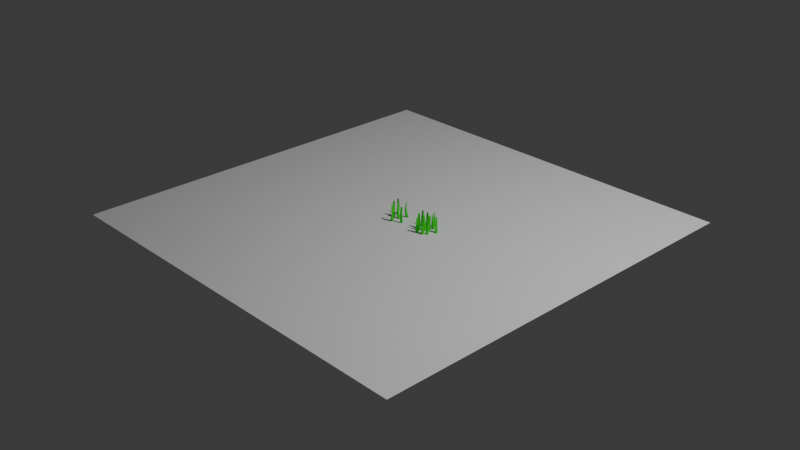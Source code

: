 # Source: Grass_cluster.blend  (saved by Blender 5.1.29; exported with 4.5.12 LTS)
import bpy
from mathutils import Matrix  # noqa: F401  (used for matrix-valued properties, if any)

bpy.ops.wm.read_factory_settings(use_empty=True)
scene = bpy.context.scene
scene.name = 'Scene'

# ---- collections
col_collection = bpy.data.collections.new('Collection'); scene.collection.children.link(col_collection)

# ---- materials (node trees are filled in below, after node groups)
mat_grass_001 = bpy.data.materials.new('Grass.001')
mat_grass_001.alpha_threshold = 0.0
mat_grass_001.use_backface_culling_lightprobe_volume = False
mat_grass_001.roughness = 0.5
mat_grass_001.line_color = (0.0, 0.0, 0.0, 1.0)
mat_grass = bpy.data.materials.new('Grass')
mat_grass.alpha_threshold = 0.0
mat_grass.use_backface_culling_lightprobe_volume = False
mat_grass.roughness = 0.5
mat_grass.line_color = (0.0, 0.0, 0.0, 1.0)

# ---- material node trees
mat_grass_001.use_nodes = True; mat_grass_001.node_tree.nodes.clear()
_N = mat_grass_001.node_tree.nodes; _L = mat_grass_001.node_tree.links
n0 = _N.new('ShaderNodeOutputMaterial'); n0.name = 'Material Output'; n0.location = (200, 100)
n1 = _N.new('ShaderNodeBsdfPrincipled'); n1.name = 'Principled BSDF'; n1.location = (-200, 100)
n1.inputs[0].default_value = (0.02279, 0.8, 0.01598, 1.0)
n1.inputs[2].default_value = 0.6
_L.new(n1.outputs[0], n0.inputs[0])
n0.is_active_output = True
mat_grass.use_nodes = True; mat_grass.node_tree.nodes.clear()
_N = mat_grass.node_tree.nodes; _L = mat_grass.node_tree.links
n0 = _N.new('ShaderNodeOutputMaterial'); n0.name = 'Material Output'; n0.location = (200, 100)
n1 = _N.new('ShaderNodeBsdfPrincipled'); n1.name = 'Principled BSDF'; n1.location = (-200, 100)
n1.inputs[0].default_value = (0.02279, 0.8, 0.01598, 1.0)
n1.inputs[2].default_value = 0.6
_L.new(n1.outputs[0], n0.inputs[0])
n0.is_active_output = True

# ---- world
world_world = bpy.data.worlds.new('World'); scene.world = world_world
world_world.use_nodes = True; world_world.node_tree.nodes.clear()
_N = world_world.node_tree.nodes; _L = world_world.node_tree.links
n0 = _N.new('ShaderNodeOutputWorld'); n0.name = 'World Output'; n0.location = (200, 100)
n1 = _N.new('ShaderNodeBackground'); n1.name = 'Background'; n1.location = (-200, 100)
n1.inputs[0].default_value = (0.05088, 0.05088, 0.05088, 1.0)
_L.new(n1.outputs[0], n0.inputs[0])
n0.is_active_output = True
world_world.color = (0.05088, 0.05088, 0.05088)
world_world.sun_shadow_jitter_overblur = 0.0

# ---- cameras
cam_camera = bpy.data.cameras.new('Camera')
cam_camera.clip_end = 100.0
cam_camera.ortho_scale = 7.314

# ---- lights
light_light = bpy.data.lights.new('Light', 'POINT')
light_light.energy = 1000.0
light_light.shadow_soft_size = 0.1

# ---- meshes
me_cube_004 = bpy.data.meshes.new('Cube.004')
me_cube_004.from_pydata([(-0.2346, -0.143, 0.7441), (-0.1619, -0.143, -0.05559), (-0.2346, -0.2125, 0.7441), (-0.1619, -0.2125, -0.05559), (-0.2568, -0.143, -0.05559), (-0.2568, -0.2125, -0.05559), (-0.2739, -0.143, 0.5841), (-0.2955, -0.143, 0.4242), (-0.2967, -0.143, 0.2643), (-0.2815, -0.143, 0.1043), (-0.2815, -0.2125, 0.1043), (-0.2967, -0.2125, 0.2643), (-0.2955, -0.2125, 0.4242), (-0.2739, -0.2125, 0.5841), (-0.2542, -0.143, 0.5841), (-0.2614, -0.143, 0.4242), (-0.2421, -0.143, 0.2643), (-0.2062, -0.143, 0.1043), (-0.2542, -0.2125, 0.5841), (-0.2614, -0.2125, 0.4242), (-0.2421, -0.2125, 0.2643), (-0.2062, -0.2125, 0.1043), (0.04215, 0.008498, 0.7441), (0.01181, -0.05765, -0.05559), (-0.02106, 0.03748, 0.7441), (-0.05139, -0.02866, -0.05559), (0.05139, 0.02866, -0.05559), (-0.01181, 0.05765, -0.05559), (0.05851, 0.04417, 0.5841), (0.06751, 0.06381, 0.4242), (0.068, 0.06487, 0.2643), (0.06169, 0.05111, 0.1043), (-0.001519, 0.0801, 0.1043), (0.00479, 0.09385, 0.2643), (0.004306, 0.0928, 0.4242), (-0.004703, 0.07315, 0.5841), (0.05032, 0.02631, 0.5841), (0.05332, 0.03286, 0.4242), (0.04524, 0.01523, 0.2643), (0.0303, -0.01734, 0.1043), (-0.01289, 0.0553, 0.5841), (-0.009888, 0.06185, 0.4242), (-0.01797, 0.04422, 0.2643), (-0.03291, 0.01165, 0.1043), (0.2341, -0.1921, 0.7441), (0.23, -0.2647, -0.05559), (0.1647, -0.1882, 0.7441), (0.1606, -0.2609, -0.05559), (0.2354, -0.1699, -0.05559), (0.1659, -0.1661, -0.05559), (0.2363, -0.1529, 0.5841), (0.2375, -0.1313, 0.4242), (0.2376, -0.1302, 0.2643), (0.2367, -0.1453, 0.1043), (0.1673, -0.1414, 0.1043), (0.1682, -0.1263, 0.2643), (0.1681, -0.1274, 0.4242), (0.1669, -0.149, 0.5841), (0.2352, -0.1725, 0.5841), (0.2356, -0.1653, 0.4242), (0.2345, -0.1847, 0.2643), (0.2325, -0.2205, 0.1043), (0.1658, -0.1686, 0.5841), (0.1662, -0.1614, 0.4242), (0.1651, -0.1808, 0.2643), (0.1631, -0.2166, 0.1043), (-0.2637, 0.1763, 0.7441), (-0.2154, 0.2307, -0.05559), (-0.2117, 0.1302, 0.7441), (-0.1634, 0.1846, -0.05559), (-0.2784, 0.1597, -0.05559), (-0.2264, 0.1136, -0.05559), (-0.2897, 0.147, 0.5841), (-0.3041, 0.1308, 0.4242), (-0.3048, 0.1299, 0.2643), (-0.2948, 0.1413, 0.1043), (-0.2428, 0.09509, 0.1043), (-0.2528, 0.08378, 0.2643), (-0.2521, 0.08465, 0.4242), (-0.2377, 0.1008, 0.5841), (-0.2767, 0.1617, 0.5841), (-0.2815, 0.1563, 0.4242), (-0.2686, 0.1708, 0.2643), (-0.2448, 0.1976, 0.1043), (-0.2247, 0.1155, 0.5841), (-0.2295, 0.1101, 0.4242), (-0.2166, 0.1246, 0.2643), (-0.1928, 0.1514, 0.1043), (0.3072, 0.1466, 0.7441), (0.2365, 0.1642, -0.05559), (0.3239, 0.2141, 0.7441), (0.2533, 0.2316, -0.05559), (0.3287, 0.1413, -0.05559), (0.3454, 0.2088, -0.05559), (0.3453, 0.1372, 0.5841), (0.3662, 0.132, 0.4242), (0.3674, 0.1317, 0.2643), (0.3527, 0.1354, 0.1043), (0.3694, 0.2029, 0.1043), (0.3841, 0.1992, 0.2643), (0.383, 0.1995, 0.4242), (0.362, 0.2047, 0.5841), (0.3262, 0.1419, 0.5841), (0.3332, 0.1402, 0.4242), (0.3144, 0.1449, 0.2643), (0.2796, 0.1535, 0.1043), (0.3429, 0.2094, 0.5841), (0.3499, 0.2077, 0.4242), (0.3311, 0.2124, 0.2643), (0.2963, 0.221, 0.1043), (0.1037, 0.1922, 0.7441), (0.03899, 0.1588, -0.05559), (0.07177, 0.254, 0.7441), (0.007102, 0.2206, -0.05559), (0.1234, 0.2024, -0.05559), (0.09148, 0.2642, -0.05559), (0.1385, 0.2102, 0.5841), (0.1577, 0.2201, 0.4242), (0.1588, 0.2206, 0.2643), (0.1453, 0.2137, 0.1043), (0.1134, 0.2755, 0.1043), (0.1269, 0.2824, 0.2643), (0.1258, 0.2819, 0.4242), (0.1066, 0.272, 0.5841), (0.1211, 0.2012, 0.5841), (0.1275, 0.2045, 0.4242), (0.1102, 0.1956, 0.2643), (0.0784, 0.1792, 0.1043), (0.08918, 0.263, 0.5841), (0.09559, 0.2663, 0.4242), (0.07835, 0.2574, 0.2643), (0.04651, 0.241, 0.1043)], [], [(13, 18, 2), (13, 2, 0, 6), (4, 1, 3, 5), (14, 0, 2, 18), (6, 0, 14), (5, 10, 9, 4), (10, 11, 8, 9), (11, 12, 7, 8), (12, 13, 6, 7), (1, 17, 21, 3), (17, 16, 20, 21), (16, 15, 19, 20), (15, 14, 18, 19), (12, 19, 18, 13), (11, 20, 19, 12), (21, 20, 11, 10), (3, 21, 10, 5), (4, 9, 17, 1), (9, 8, 16, 17), (8, 7, 15, 16), (7, 6, 14, 15), (35, 40, 24), (35, 24, 22, 28), (26, 23, 25, 27), (36, 22, 24, 40), (28, 22, 36), (27, 32, 31, 26), (32, 33, 30, 31), (33, 34, 29, 30), (34, 35, 28, 29), (23, 39, 43, 25), (39, 38, 42, 43), (38, 37, 41, 42), (37, 36, 40, 41), (34, 41, 40, 35), (33, 42, 41, 34), (43, 42, 33, 32), (25, 43, 32, 27), (26, 31, 39, 23), (31, 30, 38, 39), (30, 29, 37, 38), (29, 28, 36, 37), (57, 62, 46), (57, 46, 44, 50), (48, 45, 47, 49), (58, 44, 46, 62), (50, 44, 58), (49, 54, 53, 48), (54, 55, 52, 53), (55, 56, 51, 52), (56, 57, 50, 51), (45, 61, 65, 47), (61, 60, 64, 65), (60, 59, 63, 64), (59, 58, 62, 63), (56, 63, 62, 57), (55, 64, 63, 56), (65, 64, 55, 54), (47, 65, 54, 49), (48, 53, 61, 45), (53, 52, 60, 61), (52, 51, 59, 60), (51, 50, 58, 59), (79, 84, 68), (79, 68, 66, 72), (70, 67, 69, 71), (80, 66, 68, 84), (72, 66, 80), (71, 76, 75, 70), (76, 77, 74, 75), (77, 78, 73, 74), (78, 79, 72, 73), (67, 83, 87, 69), (83, 82, 86, 87), (82, 81, 85, 86), (81, 80, 84, 85), (78, 85, 84, 79), (77, 86, 85, 78), (87, 86, 77, 76), (69, 87, 76, 71), (70, 75, 83, 67), (75, 74, 82, 83), (74, 73, 81, 82), (73, 72, 80, 81), (101, 106, 90), (101, 90, 88, 94), (92, 89, 91, 93), (102, 88, 90, 106), (94, 88, 102), (93, 98, 97, 92), (98, 99, 96, 97), (99, 100, 95, 96), (100, 101, 94, 95), (89, 105, 109, 91), (105, 104, 108, 109), (104, 103, 107, 108), (103, 102, 106, 107), (100, 107, 106, 101), (99, 108, 107, 100), (109, 108, 99, 98), (91, 109, 98, 93), (92, 97, 105, 89), (97, 96, 104, 105), (96, 95, 103, 104), (95, 94, 102, 103), (123, 128, 112), (123, 112, 110, 116), (114, 111, 113, 115), (124, 110, 112, 128), (116, 110, 124), (115, 120, 119, 114), (120, 121, 118, 119), (121, 122, 117, 118), (122, 123, 116, 117), (111, 127, 131, 113), (127, 126, 130, 131), (126, 125, 129, 130), (125, 124, 128, 129), (122, 129, 128, 123), (121, 130, 129, 122), (131, 130, 121, 120), (113, 131, 120, 115), (114, 119, 127, 111), (119, 118, 126, 127), (118, 117, 125, 126), (117, 116, 124, 125)])
_uv = me_cube_004.uv_layers.new(name='UVMap')
_uv.uv.foreach_set('vector', [0.575, 1.0, 0.575, 0.95, 0.625, 1.0, 0.575, 0.0, 0.625, 0.0, 0.625, 0.25, 0.575, 0.25, 0.125, 0.5, 0.375, 0.5, 0.375, 0.75, 0.125, 0.75, 0.575, 0.5, 0.625, 0.5, 0.625, 0.75, 0.575, 0.75, 0.575, 0.45, 0.625, 0.5, 0.575, 0.5, 0.375, 0.0, 0.425, 0.0, 0.425, 0.25, 0.375, 0.25, 0.425, 0.0, 0.475, 0.0, 0.475, 0.25, 0.425, 0.25, 0.475, 0.0, 0.525, 0.0, 0.525, 0.25, 0.475, 0.25, 0.525, 0.0, 0.575, 0.0, 0.575, 0.25, 0.525, 0.25, 0.375, 0.5, 0.425, 0.5, 0.425, 0.75, 0.375, 0.75, 0.425, 0.5, 0.475, 0.5, 0.475, 0.75, 0.425, 0.75, 0.475, 0.5, 0.525, 0.5, 0.525, 0.75, 0.475, 0.75, 0.525, 0.5, 0.575, 0.5, 0.575, 0.75, 0.525, 0.75, 0.525, 1.0, 0.525, 0.9, 0.575, 0.95, 0.575, 1.0, 0.475, 1.0, 0.475, 0.85, 0.525, 0.9, 0.525, 1.0, 0.425, 0.8, 0.475, 0.85, 0.475, 1.0, 0.425, 1.0, 0.375, 0.75, 0.425, 0.8, 0.425, 1.0, 0.375, 1.0, 0.375, 0.25, 0.425, 0.3, 0.425, 0.5, 0.375, 0.5, 0.425, 0.3, 0.475, 0.35, 0.475, 0.5, 0.425, 0.5, 0.475, 0.35, 0.525, 0.4, 0.525, 0.5, 0.475, 0.5, 0.525, 0.4, 0.575, 0.45, 0.575, 0.5, 0.525, 0.5, 0.575, 1.0, 0.575, 0.95, 0.625, 1.0, 0.575, 0.0, 0.625, 0.0, 0.625, 0.25, 0.575, 0.25, 0.125, 0.5, 0.375, 0.5, 0.375, 0.75, 0.125, 0.75, 0.575, 0.5, 0.625, 0.5, 0.625, 0.75, 0.575, 0.75, 0.575, 0.45, 0.625, 0.5, 0.575, 0.5, 0.375, 0.0, 0.425, 0.0, 0.425, 0.25, 0.375, 0.25, 0.425, 0.0, 0.475, 0.0, 0.475, 0.25, 0.425, 0.25, 0.475, 0.0, 0.525, 0.0, 0.525, 0.25, 0.475, 0.25, 0.525, 0.0, 0.575, 0.0, 0.575, 0.25, 0.525, 0.25, 0.375, 0.5, 0.425, 0.5, 0.425, 0.75, 0.375, 0.75, 0.425, 0.5, 0.475, 0.5, 0.475, 0.75, 0.425, 0.75, 0.475, 0.5, 0.525, 0.5, 0.525, 0.75, 0.475, 0.75, 0.525, 0.5, 0.575, 0.5, 0.575, 0.75, 0.525, 0.75, 0.525, 1.0, 0.525, 0.9, 0.575, 0.95, 0.575, 1.0, 0.475, 1.0, 0.475, 0.85, 0.525, 0.9, 0.525, 1.0, 0.425, 0.8, 0.475, 0.85, 0.475, 1.0, 0.425, 1.0, 0.375, 0.75, 0.425, 0.8, 0.425, 1.0, 0.375, 1.0, 0.375, 0.25, 0.425, 0.3, 0.425, 0.5, 0.375, 0.5, 0.425, 0.3, 0.475, 0.35, 0.475, 0.5, 0.425, 0.5, 0.475, 0.35, 0.525, 0.4, 0.525, 0.5, 0.475, 0.5, 0.525, 0.4, 0.575, 0.45, 0.575, 0.5, 0.525, 0.5, 0.575, 1.0, 0.575, 0.95, 0.625, 1.0, 0.575, 0.0, 0.625, 0.0, 0.625, 0.25, 0.575, 0.25, 0.125, 0.5, 0.375, 0.5, 0.375, 0.75, 0.125, 0.75, 0.575, 0.5, 0.625, 0.5, 0.625, 0.75, 0.575, 0.75, 0.575, 0.45, 0.625, 0.5, 0.575, 0.5, 0.375, 0.0, 0.425, 0.0, 0.425, 0.25, 0.375, 0.25, 0.425, 0.0, 0.475, 0.0, 0.475, 0.25, 0.425, 0.25, 0.475, 0.0, 0.525, 0.0, 0.525, 0.25, 0.475, 0.25, 0.525, 0.0, 0.575, 0.0, 0.575, 0.25, 0.525, 0.25, 0.375, 0.5, 0.425, 0.5, 0.425, 0.75, 0.375, 0.75, 0.425, 0.5, 0.475, 0.5, 0.475, 0.75, 0.425, 0.75, 0.475, 0.5, 0.525, 0.5, 0.525, 0.75, 0.475, 0.75, 0.525, 0.5, 0.575, 0.5, 0.575, 0.75, 0.525, 0.75, 0.525, 1.0, 0.525, 0.9, 0.575, 0.95, 0.575, 1.0, 0.475, 1.0, 0.475, 0.85, 0.525, 0.9, 0.525, 1.0, 0.425, 0.8, 0.475, 0.85, 0.475, 1.0, 0.425, 1.0, 0.375, 0.75, 0.425, 0.8, 0.425, 1.0, 0.375, 1.0, 0.375, 0.25, 0.425, 0.3, 0.425, 0.5, 0.375, 0.5, 0.425, 0.3, 0.475, 0.35, 0.475, 0.5, 0.425, 0.5, 0.475, 0.35, 0.525, 0.4, 0.525, 0.5, 0.475, 0.5, 0.525, 0.4, 0.575, 0.45, 0.575, 0.5, 0.525, 0.5, 0.575, 1.0, 0.575, 0.95, 0.625, 1.0, 0.575, 0.0, 0.625, 0.0, 0.625, 0.25, 0.575, 0.25, 0.125, 0.5, 0.375, 0.5, 0.375, 0.75, 0.125, 0.75, 0.575, 0.5, 0.625, 0.5, 0.625, 0.75, 0.575, 0.75, 0.575, 0.45, 0.625, 0.5, 0.575, 0.5, 0.375, 0.0, 0.425, 0.0, 0.425, 0.25, 0.375, 0.25, 0.425, 0.0, 0.475, 0.0, 0.475, 0.25, 0.425, 0.25, 0.475, 0.0, 0.525, 0.0, 0.525, 0.25, 0.475, 0.25, 0.525, 0.0, 0.575, 0.0, 0.575, 0.25, 0.525, 0.25, 0.375, 0.5, 0.425, 0.5, 0.425, 0.75, 0.375, 0.75, 0.425, 0.5, 0.475, 0.5, 0.475, 0.75, 0.425, 0.75, 0.475, 0.5, 0.525, 0.5, 0.525, 0.75, 0.475, 0.75, 0.525, 0.5, 0.575, 0.5, 0.575, 0.75, 0.525, 0.75, 0.525, 1.0, 0.525, 0.9, 0.575, 0.95, 0.575, 1.0, 0.475, 1.0, 0.475, 0.85, 0.525, 0.9, 0.525, 1.0, 0.425, 0.8, 0.475, 0.85, 0.475, 1.0, 0.425, 1.0, 0.375, 0.75, 0.425, 0.8, 0.425, 1.0, 0.375, 1.0, 0.375, 0.25, 0.425, 0.3, 0.425, 0.5, 0.375, 0.5, 0.425, 0.3, 0.475, 0.35, 0.475, 0.5, 0.425, 0.5, 0.475, 0.35, 0.525, 0.4, 0.525, 0.5, 0.475, 0.5, 0.525, 0.4, 0.575, 0.45, 0.575, 0.5, 0.525, 0.5, 0.575, 1.0, 0.575, 0.95, 0.625, 1.0, 0.575, 0.0, 0.625, 0.0, 0.625, 0.25, 0.575, 0.25, 0.125, 0.5, 0.375, 0.5, 0.375, 0.75, 0.125, 0.75, 0.575, 0.5, 0.625, 0.5, 0.625, 0.75, 0.575, 0.75, 0.575, 0.45, 0.625, 0.5, 0.575, 0.5, 0.375, 0.0, 0.425, 0.0, 0.425, 0.25, 0.375, 0.25, 0.425, 0.0, 0.475, 0.0, 0.475, 0.25, 0.425, 0.25, 0.475, 0.0, 0.525, 0.0, 0.525, 0.25, 0.475, 0.25, 0.525, 0.0, 0.575, 0.0, 0.575, 0.25, 0.525, 0.25, 0.375, 0.5, 0.425, 0.5, 0.425, 0.75, 0.375, 0.75, 0.425, 0.5, 0.475, 0.5, 0.475, 0.75, 0.425, 0.75, 0.475, 0.5, 0.525, 0.5, 0.525, 0.75, 0.475, 0.75, 0.525, 0.5, 0.575, 0.5, 0.575, 0.75, 0.525, 0.75, 0.525, 1.0, 0.525, 0.9, 0.575, 0.95, 0.575, 1.0, 0.475, 1.0, 0.475, 0.85, 0.525, 0.9, 0.525, 1.0, 0.425, 0.8, 0.475, 0.85, 0.475, 1.0, 0.425, 1.0, 0.375, 0.75, 0.425, 0.8, 0.425, 1.0, 0.375, 1.0, 0.375, 0.25, 0.425, 0.3, 0.425, 0.5, 0.375, 0.5, 0.425, 0.3, 0.475, 0.35, 0.475, 0.5, 0.425, 0.5, 0.475, 0.35, 0.525, 0.4, 0.525, 0.5, 0.475, 0.5, 0.525, 0.4, 0.575, 0.45, 0.575, 0.5, 0.525, 0.5, 0.575, 1.0, 0.575, 0.95, 0.625, 1.0, 0.575, 0.0, 0.625, 0.0, 0.625, 0.25, 0.575, 0.25, 0.125, 0.5, 0.375, 0.5, 0.375, 0.75, 0.125, 0.75, 0.575, 0.5, 0.625, 0.5, 0.625, 0.75, 0.575, 0.75, 0.575, 0.45, 0.625, 0.5, 0.575, 0.5, 0.375, 0.0, 0.425, 0.0, 0.425, 0.25, 0.375, 0.25, 0.425, 0.0, 0.475, 0.0, 0.475, 0.25, 0.425, 0.25, 0.475, 0.0, 0.525, 0.0, 0.525, 0.25, 0.475, 0.25, 0.525, 0.0, 0.575, 0.0, 0.575, 0.25, 0.525, 0.25, 0.375, 0.5, 0.425, 0.5, 0.425, 0.75, 0.375, 0.75, 0.425, 0.5, 0.475, 0.5, 0.475, 0.75, 0.425, 0.75, 0.475, 0.5, 0.525, 0.5, 0.525, 0.75, 0.475, 0.75, 0.525, 0.5, 0.575, 0.5, 0.575, 0.75, 0.525, 0.75, 0.525, 1.0, 0.525, 0.9, 0.575, 0.95, 0.575, 1.0, 0.475, 1.0, 0.475, 0.85, 0.525, 0.9, 0.525, 1.0, 0.425, 0.8, 0.475, 0.85, 0.475, 1.0, 0.425, 1.0, 0.375, 0.75, 0.425, 0.8, 0.425, 1.0, 0.375, 1.0, 0.375, 0.25, 0.425, 0.3, 0.425, 0.5, 0.375, 0.5, 0.425, 0.3, 0.475, 0.35, 0.475, 0.5, 0.425, 0.5, 0.475, 0.35, 0.525, 0.4, 0.525, 0.5, 0.475, 0.5, 0.525, 0.4, 0.575, 0.45, 0.575, 0.5, 0.525, 0.5])
me_cube_004.materials.append(mat_grass_001)
me_cube_004.use_mirror_vertex_groups = False
me_cube_004.update()
me_plane = bpy.data.meshes.new('Plane')
me_plane.from_pydata([(-1.0, -1.0, 0.0), (1.0, -1.0, 0.0), (-1.0, 1.0, 0.0), (1.0, 1.0, 0.0)], [], [(0, 1, 3, 2)])
_uv = me_plane.uv_layers.new(name='UVMap')
_uv.uv.foreach_set('vector', [0.0, 0.0, 1.0, 0.0, 1.0, 1.0, 0.0, 1.0])
me_plane.update()
me_cube_006 = bpy.data.meshes.new('Cube.006')
me_cube_006.from_pydata([(-0.2346, -0.143, 0.7441), (-0.1619, -0.143, -0.05559), (-0.2346, -0.2125, 0.7441), (-0.1619, -0.2125, -0.05559), (-0.2568, -0.143, -0.05559), (-0.2568, -0.2125, -0.05559), (0.04215, 0.008498, 0.7441), (0.01181, -0.05765, -0.05559), (-0.02106, 0.03748, 0.7441), (-0.05139, -0.02866, -0.05559), (0.05139, 0.02866, -0.05559), (-0.01181, 0.05765, -0.05559), (0.2341, -0.1921, 0.7441), (0.23, -0.2647, -0.05559), (0.1647, -0.1882, 0.7441), (0.1606, -0.2609, -0.05559), (0.2354, -0.1699, -0.05559), (0.1659, -0.1661, -0.05559), (-0.2637, 0.1763, 0.7441), (-0.2154, 0.2307, -0.05559), (-0.2117, 0.1302, 0.7441), (-0.1634, 0.1846, -0.05559), (-0.2784, 0.1597, -0.05559), (-0.2264, 0.1136, -0.05559), (0.3072, 0.1466, 0.7441), (0.2365, 0.1642, -0.05559), (0.3239, 0.2141, 0.7441), (0.2533, 0.2316, -0.05559), (0.3287, 0.1413, -0.05559), (0.3454, 0.2088, -0.05559), (0.1037, 0.1922, 0.7441), (0.03899, 0.1588, -0.05559), (0.07177, 0.254, 0.7441), (0.007102, 0.2206, -0.05559), (0.1234, 0.2024, -0.05559), (0.09148, 0.2642, -0.05559), (-0.2535, -0.0009263, 0.7441), (-0.2016, -0.05195, -0.05559), (-0.3022, -0.05051, 0.7441), (-0.2504, -0.1015, -0.05559), (-0.2693, 0.01463, -0.05559), (-0.3181, -0.03496, -0.05559), (0.0495, -0.1932, 0.7441), (-0.0185, -0.2191, -0.05559), (0.02476, -0.1282, 0.7441), (-0.04325, -0.1541, -0.05559), (0.07023, -0.1853, -0.05559), (0.04549, -0.1203, -0.05559), (0.03106, -0.4195, 0.7441), (-0.02278, -0.4684, -0.05559), (-0.01572, -0.368, 0.7441), (-0.06956, -0.417, -0.05559), (0.04747, -0.4046, -0.05559), (0.0006954, -0.3531, -0.05559), (-0.06555, 0.1922, 0.7441), (0.007047, 0.1971, -0.05559), (-0.06085, 0.1228, 0.7441), (0.01175, 0.1278, -0.05559), (-0.08769, 0.1907, -0.05559), (-0.08298, 0.1213, -0.05559), (0.3207, -0.2292, 0.7441), (0.2826, -0.1672, -0.05559), (0.3799, -0.1928, 0.7441), (0.3418, -0.1308, -0.05559), (0.3323, -0.2481, -0.05559), (0.3915, -0.2117, -0.05559), (0.2075, -0.05401, 0.7441), (0.138, -0.03246, -0.05559), (0.2281, 0.01241, 0.7441), (0.1586, 0.03396, -0.05559), (0.2287, -0.06058, -0.05559), (0.2493, 0.005843, -0.05559)], [], [(4, 1, 3, 5), (10, 7, 9, 11), (16, 13, 15, 17), (5, 3, 2), (22, 19, 21, 23), (28, 25, 27, 29), (34, 30, 31), (34, 35, 32, 30), (30, 32, 33, 31), (10, 11, 8, 6), (24, 26, 27, 25), (34, 31, 33, 35), (10, 6, 7), (35, 33, 32), (12, 14, 15, 13), (22, 18, 19), (18, 20, 21, 19), (28, 24, 25), (4, 0, 1), (4, 5, 2, 0), (0, 2, 3, 1), (11, 9, 8), (6, 8, 9, 7), (17, 15, 14), (16, 12, 13), (16, 17, 14, 12), (23, 21, 20), (22, 23, 20, 18), (29, 27, 26), (28, 29, 26, 24), (40, 37, 39, 41), (46, 43, 45, 47), (52, 49, 51, 53), (41, 39, 38), (58, 55, 57, 59), (64, 61, 63, 65), (70, 66, 67), (70, 71, 68, 66), (66, 68, 69, 67), (46, 47, 44, 42), (60, 62, 63, 61), (70, 67, 69, 71), (46, 42, 43), (71, 69, 68), (48, 50, 51, 49), (58, 54, 55), (54, 56, 57, 55), (64, 60, 61), (40, 36, 37), (40, 41, 38, 36), (36, 38, 39, 37), (47, 45, 44), (42, 44, 45, 43), (53, 51, 50), (52, 48, 49), (52, 53, 50, 48), (59, 57, 56), (58, 59, 56, 54), (65, 63, 62), (64, 65, 62, 60)])
_uv = me_cube_006.uv_layers.new(name='UVMap')
_uv.uv.foreach_set('vector', [0.125, 0.5, 0.375, 0.5, 0.375, 0.75, 0.125, 0.75, 0.125, 0.5, 0.375, 0.5, 0.375, 0.75, 0.125, 0.75, 0.125, 0.5, 0.375, 0.5, 0.375, 0.75, 0.125, 0.75, 0.125, 0.75, 0.375, 0.75, 0.0, 0.0, 0.125, 0.5, 0.375, 0.5, 0.375, 0.75, 0.125, 0.75, 0.125, 0.5, 0.375, 0.5, 0.375, 0.75, 0.125, 0.75, 0.125, 0.5, 0.0, 0.0, 0.375, 0.5, 0.125, 0.5, 0.125, 0.75, 0.0, 0.0, 0.0, 0.0, 0.0, 0.0, 0.0, 0.0, 0.375, 0.75, 0.375, 0.5, 0.125, 0.5, 0.125, 0.75, 0.0, 0.0, 0.0, 0.0, 0.0, 0.0, 0.0, 0.0, 0.375, 0.75, 0.375, 0.5, 0.125, 0.5, 0.375, 0.5, 0.375, 0.75, 0.125, 0.75, 0.125, 0.5, 0.0, 0.0, 0.375, 0.5, 0.125, 0.75, 0.375, 0.75, 0.0, 0.0, 0.0, 0.0, 0.0, 0.0, 0.375, 0.75, 0.375, 0.5, 0.125, 0.5, 0.0, 0.0, 0.375, 0.5, 0.0, 0.0, 0.0, 0.0, 0.375, 0.75, 0.375, 0.5, 0.125, 0.5, 0.0, 0.0, 0.375, 0.5, 0.125, 0.5, 0.0, 0.0, 0.375, 0.5, 0.125, 0.5, 0.125, 0.75, 0.0, 0.0, 0.0, 0.0, 0.0, 0.0, 0.0, 0.0, 0.375, 0.75, 0.375, 0.5, 0.125, 0.75, 0.375, 0.75, 0.0, 0.0, 0.0, 0.0, 0.0, 0.0, 0.375, 0.75, 0.375, 0.5, 0.125, 0.75, 0.375, 0.75, 0.0, 0.0, 0.125, 0.5, 0.0, 0.0, 0.375, 0.5, 0.125, 0.5, 0.125, 0.75, 0.0, 0.0, 0.0, 0.0, 0.125, 0.75, 0.375, 0.75, 0.0, 0.0, 0.125, 0.5, 0.125, 0.75, 0.0, 0.0, 0.0, 0.0, 0.125, 0.75, 0.375, 0.75, 0.0, 0.0, 0.125, 0.5, 0.125, 0.75, 0.0, 0.0, 0.0, 0.0, 0.125, 0.5, 0.375, 0.5, 0.375, 0.75, 0.125, 0.75, 0.125, 0.5, 0.375, 0.5, 0.375, 0.75, 0.125, 0.75, 0.125, 0.5, 0.375, 0.5, 0.375, 0.75, 0.125, 0.75, 0.125, 0.75, 0.375, 0.75, 0.0, 0.0, 0.125, 0.5, 0.375, 0.5, 0.375, 0.75, 0.125, 0.75, 0.125, 0.5, 0.375, 0.5, 0.375, 0.75, 0.125, 0.75, 0.125, 0.5, 0.0, 0.0, 0.375, 0.5, 0.125, 0.5, 0.125, 0.75, 0.0, 0.0, 0.0, 0.0, 0.0, 0.0, 0.0, 0.0, 0.375, 0.75, 0.375, 0.5, 0.125, 0.5, 0.125, 0.75, 0.0, 0.0, 0.0, 0.0, 0.0, 0.0, 0.0, 0.0, 0.375, 0.75, 0.375, 0.5, 0.125, 0.5, 0.375, 0.5, 0.375, 0.75, 0.125, 0.75, 0.125, 0.5, 0.0, 0.0, 0.375, 0.5, 0.125, 0.75, 0.375, 0.75, 0.0, 0.0, 0.0, 0.0, 0.0, 0.0, 0.375, 0.75, 0.375, 0.5, 0.125, 0.5, 0.0, 0.0, 0.375, 0.5, 0.0, 0.0, 0.0, 0.0, 0.375, 0.75, 0.375, 0.5, 0.125, 0.5, 0.0, 0.0, 0.375, 0.5, 0.125, 0.5, 0.0, 0.0, 0.375, 0.5, 0.125, 0.5, 0.125, 0.75, 0.0, 0.0, 0.0, 0.0, 0.0, 0.0, 0.0, 0.0, 0.375, 0.75, 0.375, 0.5, 0.125, 0.75, 0.375, 0.75, 0.0, 0.0, 0.0, 0.0, 0.0, 0.0, 0.375, 0.75, 0.375, 0.5, 0.125, 0.75, 0.375, 0.75, 0.0, 0.0, 0.125, 0.5, 0.0, 0.0, 0.375, 0.5, 0.125, 0.5, 0.125, 0.75, 0.0, 0.0, 0.0, 0.0, 0.125, 0.75, 0.375, 0.75, 0.0, 0.0, 0.125, 0.5, 0.125, 0.75, 0.0, 0.0, 0.0, 0.0, 0.125, 0.75, 0.375, 0.75, 0.0, 0.0, 0.125, 0.5, 0.125, 0.75, 0.0, 0.0, 0.0, 0.0])
me_cube_006.materials.append(mat_grass)
me_cube_006.use_mirror_vertex_groups = False
me_cube_006.update()

# ---- objects
ob_light = bpy.data.objects.new('Light', light_light)
ob_camera = bpy.data.objects.new('Camera', cam_camera)
ob_grass = bpy.data.objects.new('Grass', me_cube_004)
ob_plane = bpy.data.objects.new('Plane', me_plane)
ob_grass_001 = bpy.data.objects.new('Grass.001', me_cube_006)

# ---- transforms, parenting, visibility, modifiers, constraints
ob_light.location = (4.076, 1.005, 5.904)
ob_light.rotation_euler = (0.6503, 0.05522, 1.866)
ob_light.lock_rotations_4d = False
ob_light.empty_display_type = 'ARROWS'
ob_light.color = (0.0, 0.0, 0.0, 0.0)
ob_light.lineart.crease_threshold = 0.0
ob_camera.location = (7.359, -6.926, 4.958)
ob_camera.rotation_euler = (1.109, 0.0, 0.8149)
ob_camera.lock_rotations_4d = False
ob_camera.empty_display_type = 'ARROWS'
ob_camera.color = (0.0, 0.0, 0.0, 0.0)
ob_camera.display_type = 'WIRE'
ob_camera.lineart.crease_threshold = 0.0
ob_grass.location = (7.451e-09, 0.0, 0.0)
ob_grass.rotation_euler = (0.0, -0.0, 2.001)
ob_grass.scale = (0.3095, 0.3095, 0.2334)
ob_grass.lock_rotations_4d = False
ob_grass.empty_display_type = 'ARROWS'
ob_grass.lineart.crease_threshold = 0.0
ob_plane.location = (0.0, 0.0, 0.0)
ob_plane.scale = (2.212, 2.212, 2.212)
ob_grass_001.location = (0.3644, 0.0, 0.01391)
ob_grass_001.rotation_euler = (0.0, -0.0, 2.001)
ob_grass_001.scale = (0.3095, 0.3095, 0.2078)
ob_grass_001.lock_rotations_4d = False
ob_grass_001.empty_display_type = 'ARROWS'
ob_grass_001.lineart.crease_threshold = 0.0

# ---- collection membership
col_collection.objects.link(ob_light)
col_collection.objects.link(ob_camera)
col_collection.objects.link(ob_grass)
col_collection.objects.link(ob_plane)
col_collection.objects.link(ob_grass_001)

# ---- scene / render settings (as saved in the file)
scene.camera = ob_camera
scene.frame_start = 1; scene.frame_end = 250; scene.frame_set(1)
scene.render.engine = 'BLENDER_EEVEE_NEXT'
scene.render.bake_bias = 0.0
scene.render.bake_samples = 0
scene.cycles.sampling_pattern = 'TABULATED_SOBOL'
scene.eevee.use_volume_custom_range = False
bpy.context.view_layer.update()
